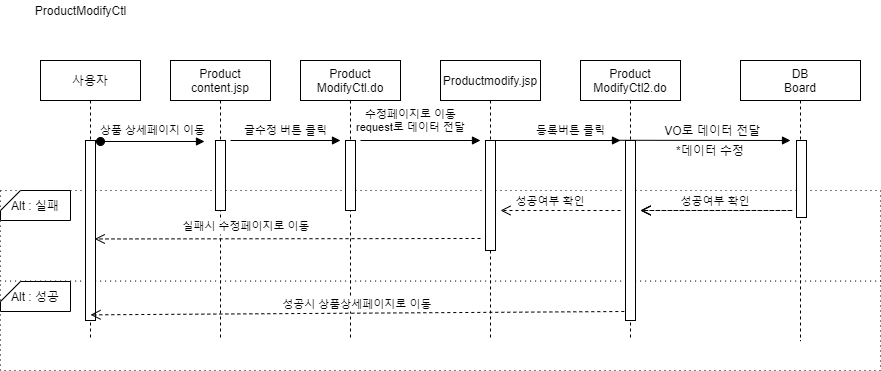

The diagram above was exported from draw.io. Its source (the exported page's mxGraphModel, read from the mxfile embedded in the PNG):
<mxGraphModel dx="1038" dy="491" grid="1" gridSize="10" guides="1" tooltips="1" connect="1" arrows="1" fold="1" page="1" pageScale="1" pageWidth="850" pageHeight="1100" math="0" shadow="0">
  <root>
    <mxCell id="OxdeecirawcdcNFLQute-0" />
    <mxCell id="OxdeecirawcdcNFLQute-1" parent="OxdeecirawcdcNFLQute-0" />
    <mxCell id="OxdeecirawcdcNFLQute-2" value="" style="rounded=0;whiteSpace=wrap;html=1;dashed=1;dashPattern=1 4;" parent="OxdeecirawcdcNFLQute-1" vertex="1">
      <mxGeometry x="20" y="300" width="880" height="90" as="geometry" />
    </mxCell>
    <mxCell id="OxdeecirawcdcNFLQute-3" value="" style="rounded=0;whiteSpace=wrap;html=1;dashed=1;dashPattern=1 4;" parent="OxdeecirawcdcNFLQute-1" vertex="1">
      <mxGeometry x="20" y="210" width="880" height="90.57" as="geometry" />
    </mxCell>
    <mxCell id="OxdeecirawcdcNFLQute-4" value="사용자" style="shape=umlLifeline;perimeter=lifelinePerimeter;container=1;collapsible=0;recursiveResize=0;rounded=0;shadow=0;strokeWidth=1;" parent="OxdeecirawcdcNFLQute-1" vertex="1">
      <mxGeometry x="60" y="80" width="100" height="280" as="geometry" />
    </mxCell>
    <mxCell id="OxdeecirawcdcNFLQute-5" value="" style="points=[];perimeter=orthogonalPerimeter;rounded=0;shadow=0;strokeWidth=1;" parent="OxdeecirawcdcNFLQute-4" vertex="1">
      <mxGeometry x="45" y="80" width="10" height="180" as="geometry" />
    </mxCell>
    <mxCell id="OxdeecirawcdcNFLQute-8" value="DB&#10;Board" style="shape=umlLifeline;perimeter=lifelinePerimeter;container=1;collapsible=0;recursiveResize=0;rounded=0;shadow=0;strokeWidth=1;" parent="OxdeecirawcdcNFLQute-1" vertex="1">
      <mxGeometry x="760" y="80" width="120" height="280.57" as="geometry" />
    </mxCell>
    <mxCell id="OxdeecirawcdcNFLQute-9" value="" style="points=[];perimeter=orthogonalPerimeter;rounded=0;shadow=0;strokeWidth=1;" parent="OxdeecirawcdcNFLQute-8" vertex="1">
      <mxGeometry x="56" y="80" width="10" height="77" as="geometry" />
    </mxCell>
    <mxCell id="OxdeecirawcdcNFLQute-10" value="Alt : 성공" style="shape=card;whiteSpace=wrap;html=1;size=20;rotation=0;" parent="OxdeecirawcdcNFLQute-1" vertex="1">
      <mxGeometry x="20" y="301" width="70" height="30" as="geometry" />
    </mxCell>
    <mxCell id="OxdeecirawcdcNFLQute-11" value="Alt : 실패" style="shape=card;whiteSpace=wrap;html=1;size=20;rotation=0;" parent="OxdeecirawcdcNFLQute-1" vertex="1">
      <mxGeometry x="20" y="210" width="70" height="30" as="geometry" />
    </mxCell>
    <mxCell id="OxdeecirawcdcNFLQute-14" value="" style="verticalAlign=bottom;startArrow=oval;endArrow=block;startSize=8;shadow=0;strokeWidth=1;" parent="OxdeecirawcdcNFLQute-1" edge="1">
      <mxGeometry relative="1" as="geometry">
        <mxPoint x="120" y="161" as="sourcePoint" />
        <mxPoint x="224" y="161" as="targetPoint" />
      </mxGeometry>
    </mxCell>
    <mxCell id="OxdeecirawcdcNFLQute-16" value="ProductModifyCtl" style="text;html=1;align=center;verticalAlign=middle;resizable=0;points=[];autosize=1;" parent="OxdeecirawcdcNFLQute-1" vertex="1">
      <mxGeometry x="45" y="20" width="110" height="20" as="geometry" />
    </mxCell>
    <mxCell id="OxdeecirawcdcNFLQute-17" value="상품 상세페이지 이동" style="edgeLabel;html=1;align=center;verticalAlign=middle;resizable=0;points=[];" parent="OxdeecirawcdcNFLQute-1" vertex="1" connectable="0">
      <mxGeometry x="170" y="150.00000000000006" as="geometry">
        <mxPoint x="1" y="-1" as="offset" />
      </mxGeometry>
    </mxCell>
    <mxCell id="OxdeecirawcdcNFLQute-21" value="Product&#10;content.jsp" style="shape=umlLifeline;perimeter=lifelinePerimeter;container=1;collapsible=0;recursiveResize=0;rounded=0;shadow=0;strokeWidth=1;" parent="OxdeecirawcdcNFLQute-1" vertex="1">
      <mxGeometry x="190" y="80" width="100" height="280" as="geometry" />
    </mxCell>
    <mxCell id="OxdeecirawcdcNFLQute-22" value="" style="points=[];perimeter=orthogonalPerimeter;rounded=0;shadow=0;strokeWidth=1;" parent="OxdeecirawcdcNFLQute-21" vertex="1">
      <mxGeometry x="45" y="80" width="10" height="70" as="geometry" />
    </mxCell>
    <mxCell id="OxdeecirawcdcNFLQute-25" value="글수정 버튼 클릭" style="edgeLabel;html=1;align=center;verticalAlign=middle;resizable=0;points=[];" parent="OxdeecirawcdcNFLQute-1" vertex="1" connectable="0">
      <mxGeometry x="185" y="160.00000000000006" as="geometry">
        <mxPoint x="119" y="-11" as="offset" />
      </mxGeometry>
    </mxCell>
    <mxCell id="OxdeecirawcdcNFLQute-26" value="" style="verticalAlign=bottom;endArrow=block;entryX=0;entryY=0;shadow=0;strokeWidth=1;" parent="OxdeecirawcdcNFLQute-1" edge="1">
      <mxGeometry relative="1" as="geometry">
        <mxPoint x="250" y="160.00000000000017" as="sourcePoint" />
        <mxPoint x="360" y="160.00000000000017" as="targetPoint" />
      </mxGeometry>
    </mxCell>
    <mxCell id="OxdeecirawcdcNFLQute-28" value="Product&#10;ModifyCtl.do" style="shape=umlLifeline;perimeter=lifelinePerimeter;container=1;collapsible=0;recursiveResize=0;rounded=0;shadow=0;strokeWidth=1;" parent="OxdeecirawcdcNFLQute-1" vertex="1">
      <mxGeometry x="320" y="80" width="100" height="280" as="geometry" />
    </mxCell>
    <mxCell id="OxdeecirawcdcNFLQute-29" value="" style="points=[];perimeter=orthogonalPerimeter;rounded=0;shadow=0;strokeWidth=1;" parent="OxdeecirawcdcNFLQute-28" vertex="1">
      <mxGeometry x="45" y="80" width="10" height="70" as="geometry" />
    </mxCell>
    <mxCell id="OxdeecirawcdcNFLQute-31" value="성공여부 확인" style="verticalAlign=bottom;endArrow=open;dashed=1;endSize=8;shadow=0;strokeWidth=1;entryX=0.935;entryY=0.795;entryDx=0;entryDy=0;entryPerimeter=0;" parent="OxdeecirawcdcNFLQute-1" edge="1">
      <mxGeometry x="0.0023" relative="1" as="geometry">
        <mxPoint x="660.0000000000002" y="230" as="targetPoint" />
        <mxPoint x="811.6500000000001" y="230" as="sourcePoint" />
        <Array as="points">
          <mxPoint x="740" y="230" />
        </Array>
        <mxPoint as="offset" />
      </mxGeometry>
    </mxCell>
    <mxCell id="OxdeecirawcdcNFLQute-32" value="실패시 수정페이지로 이동" style="verticalAlign=bottom;endArrow=open;dashed=1;endSize=8;shadow=0;strokeWidth=1;entryX=0.921;entryY=0.547;entryDx=0;entryDy=0;entryPerimeter=0;" parent="OxdeecirawcdcNFLQute-1" target="OxdeecirawcdcNFLQute-5" edge="1">
      <mxGeometry x="0.2111" y="-3" relative="1" as="geometry">
        <mxPoint x="116" y="254" as="targetPoint" />
        <mxPoint x="500" y="258" as="sourcePoint" />
        <mxPoint as="offset" />
      </mxGeometry>
    </mxCell>
    <mxCell id="OxdeecirawcdcNFLQute-33" value="성공시 상품상세페이지로 이동" style="verticalAlign=bottom;endArrow=open;dashed=1;endSize=8;shadow=0;strokeWidth=1;" parent="OxdeecirawcdcNFLQute-1" edge="1">
      <mxGeometry relative="1" as="geometry">
        <mxPoint x="110" y="334.34" as="targetPoint" />
        <mxPoint x="643.82" y="330.99999999999994" as="sourcePoint" />
      </mxGeometry>
    </mxCell>
    <mxCell id="iuXwPoHGZXOoJgQ0mKuW-0" value="" style="group" parent="OxdeecirawcdcNFLQute-1" connectable="0" vertex="1">
      <mxGeometry x="640" y="140" width="180" height="40" as="geometry" />
    </mxCell>
    <mxCell id="OxdeecirawcdcNFLQute-15" value="*데이터 수정" style="text;html=1;strokeColor=none;fillColor=none;align=center;verticalAlign=middle;whiteSpace=wrap;rounded=0;" parent="iuXwPoHGZXOoJgQ0mKuW-0" vertex="1">
      <mxGeometry y="20" width="180" height="20" as="geometry" />
    </mxCell>
    <mxCell id="OxdeecirawcdcNFLQute-19" value="&amp;nbsp; &amp;nbsp; &amp;nbsp; &amp;nbsp; &amp;nbsp; &amp;nbsp; &amp;nbsp; &amp;nbsp; &amp;nbsp; &amp;nbsp;VO로 데이터 전달" style="text;html=1;align=center;verticalAlign=middle;resizable=0;points=[];autosize=1;" parent="iuXwPoHGZXOoJgQ0mKuW-0" vertex="1">
      <mxGeometry x="-25" width="170" height="20" as="geometry" />
    </mxCell>
    <mxCell id="OxdeecirawcdcNFLQute-30" value="" style="verticalAlign=bottom;endArrow=block;entryX=0;entryY=0;shadow=0;strokeWidth=1;exitX=0.096;exitY=0.988;exitDx=0;exitDy=0;exitPerimeter=0;" parent="iuXwPoHGZXOoJgQ0mKuW-0" source="OxdeecirawcdcNFLQute-19" edge="1">
      <mxGeometry relative="1" as="geometry">
        <mxPoint x="60" y="20.000000000000227" as="sourcePoint" />
        <mxPoint x="170" y="20.000000000000227" as="targetPoint" />
      </mxGeometry>
    </mxCell>
    <mxCell id="iuXwPoHGZXOoJgQ0mKuW-1" value="Productmodify.jsp" style="shape=umlLifeline;perimeter=lifelinePerimeter;container=1;collapsible=0;recursiveResize=0;rounded=0;shadow=0;strokeWidth=1;" parent="OxdeecirawcdcNFLQute-1" vertex="1">
      <mxGeometry x="460" y="80" width="100" height="280" as="geometry" />
    </mxCell>
    <mxCell id="iuXwPoHGZXOoJgQ0mKuW-2" value="" style="points=[];perimeter=orthogonalPerimeter;rounded=0;shadow=0;strokeWidth=1;" parent="iuXwPoHGZXOoJgQ0mKuW-1" vertex="1">
      <mxGeometry x="45" y="80" width="10" height="110" as="geometry" />
    </mxCell>
    <mxCell id="iuXwPoHGZXOoJgQ0mKuW-3" value="수정페이지로 이동&lt;br&gt;request로 데이터 전달" style="edgeLabel;html=1;align=center;verticalAlign=middle;resizable=0;points=[];" parent="OxdeecirawcdcNFLQute-1" connectable="0" vertex="1">
      <mxGeometry x="310" y="150.00000000000006" as="geometry">
        <mxPoint x="119" y="-11" as="offset" />
      </mxGeometry>
    </mxCell>
    <mxCell id="iuXwPoHGZXOoJgQ0mKuW-4" value="" style="verticalAlign=bottom;endArrow=block;shadow=0;strokeWidth=1;" parent="OxdeecirawcdcNFLQute-1" edge="1">
      <mxGeometry relative="1" as="geometry">
        <mxPoint x="380" y="160.00000000000023" as="sourcePoint" />
        <mxPoint x="500" y="160" as="targetPoint" />
      </mxGeometry>
    </mxCell>
    <mxCell id="iuXwPoHGZXOoJgQ0mKuW-6" value="Product&#10;ModifyCtl2.do" style="shape=umlLifeline;perimeter=lifelinePerimeter;container=1;collapsible=0;recursiveResize=0;rounded=0;shadow=0;strokeWidth=1;" parent="OxdeecirawcdcNFLQute-1" vertex="1">
      <mxGeometry x="600" y="80" width="100" height="280" as="geometry" />
    </mxCell>
    <mxCell id="iuXwPoHGZXOoJgQ0mKuW-7" value="" style="points=[];perimeter=orthogonalPerimeter;rounded=0;shadow=0;strokeWidth=1;" parent="iuXwPoHGZXOoJgQ0mKuW-6" vertex="1">
      <mxGeometry x="45" y="80" width="10" height="180" as="geometry" />
    </mxCell>
    <mxCell id="iuXwPoHGZXOoJgQ0mKuW-8" value="등록버튼 클릭" style="edgeLabel;html=1;align=center;verticalAlign=middle;resizable=0;points=[];" parent="OxdeecirawcdcNFLQute-1" connectable="0" vertex="1">
      <mxGeometry x="470" y="160.00000000000006" as="geometry">
        <mxPoint x="119" y="-11" as="offset" />
      </mxGeometry>
    </mxCell>
    <mxCell id="iuXwPoHGZXOoJgQ0mKuW-9" value="" style="verticalAlign=bottom;endArrow=block;shadow=0;strokeWidth=1;" parent="OxdeecirawcdcNFLQute-1" edge="1">
      <mxGeometry relative="1" as="geometry">
        <mxPoint x="510" y="160.00000000000023" as="sourcePoint" />
        <mxPoint x="640" y="160" as="targetPoint" />
      </mxGeometry>
    </mxCell>
    <mxCell id="xpYqCSgPGU13E8XQh7iH-0" value="성공여부 확인" style="verticalAlign=bottom;endArrow=open;dashed=1;endSize=8;shadow=0;strokeWidth=1;entryX=0.935;entryY=0.795;entryDx=0;entryDy=0;entryPerimeter=0;" parent="OxdeecirawcdcNFLQute-1" edge="1">
      <mxGeometry x="0.1667" relative="1" as="geometry">
        <mxPoint x="520.0000000000002" y="230" as="targetPoint" />
        <mxPoint x="640" y="230" as="sourcePoint" />
        <Array as="points">
          <mxPoint x="600" y="230" />
        </Array>
        <mxPoint as="offset" />
      </mxGeometry>
    </mxCell>
    <mxCell id="xpYqCSgPGU13E8XQh7iH-1" value="성공여부 확인" style="verticalAlign=bottom;endArrow=open;dashed=1;endSize=8;shadow=0;strokeWidth=1;entryX=0.935;entryY=0.795;entryDx=0;entryDy=0;entryPerimeter=0;" parent="OxdeecirawcdcNFLQute-1" edge="1">
      <mxGeometry x="0.0023" relative="1" as="geometry">
        <mxPoint x="660.0000000000002" y="230" as="targetPoint" />
        <mxPoint x="811.6500000000001" y="230" as="sourcePoint" />
        <Array as="points" />
        <mxPoint as="offset" />
      </mxGeometry>
    </mxCell>
    <mxCell id="_JV5BkajotwaZ2PIB_C_-0" value="성공여부 확인" style="verticalAlign=bottom;endArrow=open;dashed=1;endSize=8;shadow=0;strokeWidth=1;entryX=0.935;entryY=0.795;entryDx=0;entryDy=0;entryPerimeter=0;" parent="OxdeecirawcdcNFLQute-1" edge="1">
      <mxGeometry x="0.0023" relative="1" as="geometry">
        <mxPoint x="660.0000000000002" y="230" as="targetPoint" />
        <mxPoint x="810" y="230" as="sourcePoint" />
        <Array as="points" />
        <mxPoint as="offset" />
      </mxGeometry>
    </mxCell>
  </root>
</mxGraphModel>